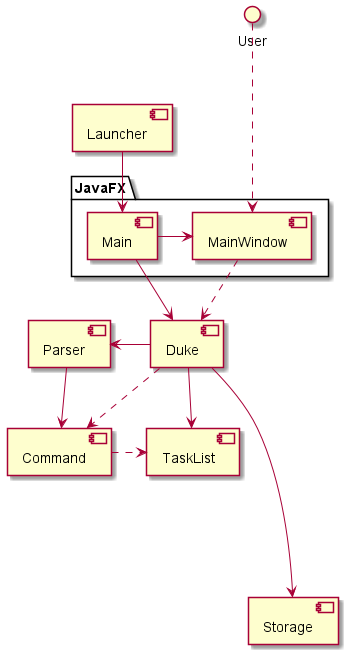

The diagram above was rendered by PlantUML. Its source (embedded in the PNG):
@startuml
package "JavaFX" {
    [Main]
    [MainWindow]
}
[Launcher] -down-> [Main]
[Main] -> [MainWindow]
[Main] -down-> [Duke]
() "User" .down..> [MainWindow]
[MainWindow] .> [Duke]
[Duke] -down-> [TaskList]
[Duke] ----> [Storage]
[Duke] -left-> [Parser]
[Parser] -down-> [Command]
[Duke] .down.> [Command]
[Command] .> [TaskList]
@enduml